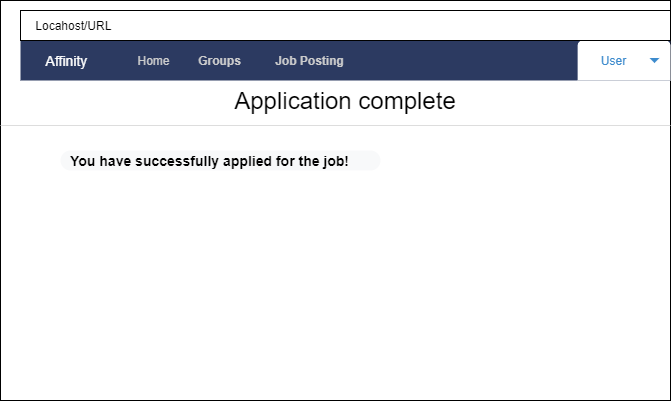

The diagram above was exported from draw.io. Its source (the exported page's mxGraphModel, read from the mxfile embedded in the PNG):
<mxGraphModel dx="700" dy="703" grid="1" gridSize="10" guides="1" tooltips="1" connect="1" arrows="1" fold="1" page="1" pageScale="1" pageWidth="850" pageHeight="1100" math="0" shadow="0">
  <root>
    <mxCell id="0" />
    <mxCell id="1" parent="0" />
    <mxCell id="uP990akV-PrmMZuXHzWq-2" value="" style="rounded=0;whiteSpace=wrap;html=1;" parent="1" vertex="1">
      <mxGeometry x="120" y="20" width="670" height="400" as="geometry" />
    </mxCell>
    <mxCell id="uP990akV-PrmMZuXHzWq-3" value="" style="html=1;shadow=0;dashed=0;shape=mxgraph.bootstrap.rect;fillColor=#2C3A61;strokeColor=none;whiteSpace=wrap;" parent="1" vertex="1">
      <mxGeometry x="140" y="60" width="650" height="40" as="geometry" />
    </mxCell>
    <mxCell id="uP990akV-PrmMZuXHzWq-4" value="&lt;font color=&quot;#ffffff&quot;&gt;Affinity&lt;/font&gt;" style="html=1;shadow=0;dashed=0;fillColor=none;strokeColor=none;shape=mxgraph.bootstrap.rect;fontColor=#999999;fontSize=14;whiteSpace=wrap;" parent="uP990akV-PrmMZuXHzWq-3" vertex="1">
      <mxGeometry width="92.85714285714285" height="40" as="geometry" />
    </mxCell>
    <mxCell id="uP990akV-PrmMZuXHzWq-9" value="&lt;font color=&quot;#cccccc&quot;&gt;Home&lt;/font&gt;" style="html=1;shadow=0;dashed=0;fillColor=none;strokeColor=none;shape=mxgraph.bootstrap.rect;fontColor=#999999;whiteSpace=wrap;" parent="uP990akV-PrmMZuXHzWq-3" vertex="1">
      <mxGeometry x="92.85714285714285" width="80.73265306122447" height="40" as="geometry" />
    </mxCell>
    <mxCell id="uP990akV-PrmMZuXHzWq-107" value="&lt;font color=&quot;#cccccc&quot;&gt;Groups&lt;/font&gt;" style="html=1;shadow=0;dashed=0;fillColor=none;strokeColor=none;shape=mxgraph.bootstrap.rect;fontColor=#999999;whiteSpace=wrap;fontStyle=1" parent="uP990akV-PrmMZuXHzWq-3" vertex="1">
      <mxGeometry x="159.18367346938777" width="80.73265306122447" height="40" as="geometry" />
    </mxCell>
    <mxCell id="uP990akV-PrmMZuXHzWq-108" value="&lt;font color=&quot;#cccccc&quot;&gt;Job Posting&lt;/font&gt;" style="html=1;shadow=0;dashed=0;fillColor=none;strokeColor=none;shape=mxgraph.bootstrap.rect;fontColor=#999999;whiteSpace=wrap;fontStyle=1" parent="uP990akV-PrmMZuXHzWq-3" vertex="1">
      <mxGeometry x="239.91632653061225" width="99.48979591836734" height="40" as="geometry" />
    </mxCell>
    <mxCell id="uP990akV-PrmMZuXHzWq-119" value="User" style="html=1;shadow=0;dashed=0;shape=mxgraph.bootstrap.topButton;fillColor=#ffffff;strokeColor=none;rSize=5;fontColor=#3D8BCD;spacingRight=20;whiteSpace=wrap;" parent="uP990akV-PrmMZuXHzWq-3" vertex="1">
      <mxGeometry x="557.1428571428571" width="92.85714285714285" height="40" as="geometry" />
    </mxCell>
    <mxCell id="uP990akV-PrmMZuXHzWq-120" value="" style="shape=triangle;direction=south;fillColor=#3D8BCD;strokeColor=none;perimeter=none;" parent="uP990akV-PrmMZuXHzWq-119" vertex="1">
      <mxGeometry x="1" y="0.5" width="10" height="5" relative="1" as="geometry">
        <mxPoint x="-21" y="-2.5" as="offset" />
      </mxGeometry>
    </mxCell>
    <mxCell id="uP990akV-PrmMZuXHzWq-13" value="&amp;nbsp; &amp;nbsp; Locahost/URL" style="rounded=0;whiteSpace=wrap;html=1;align=left;" parent="1" vertex="1">
      <mxGeometry x="140" y="30" width="650" height="30" as="geometry" />
    </mxCell>
    <mxCell id="uP990akV-PrmMZuXHzWq-20" value="&lt;span style=&quot;font-size: 24px&quot;&gt;Application complete&lt;/span&gt;" style="text;html=1;strokeColor=none;fillColor=none;align=center;verticalAlign=middle;whiteSpace=wrap;rounded=0;" parent="1" vertex="1">
      <mxGeometry x="347.19" y="100" width="235.62" height="40" as="geometry" />
    </mxCell>
    <mxCell id="uP990akV-PrmMZuXHzWq-118" value="" style="shape=line;strokeColor=#dddddd;fillColor=#3363FF;" parent="1" vertex="1">
      <mxGeometry x="120" y="140" width="670" height="10" as="geometry" />
    </mxCell>
    <mxCell id="AkzZVC85lw7GS7S5kx63-14" value="You have successfully applied for the job!" style="rounded=1;whiteSpace=wrap;html=1;arcSize=50;strokeColor=none;strokeWidth=1;fillColor=#F8F9FA;fontColor=#000000;whiteSpace=wrap;align=left;verticalAlign=middle;spacingLeft=0;fontStyle=1;fontSize=14;spacing=10;" vertex="1" parent="1">
      <mxGeometry x="180" y="170" width="320" height="20" as="geometry" />
    </mxCell>
  </root>
</mxGraphModel>